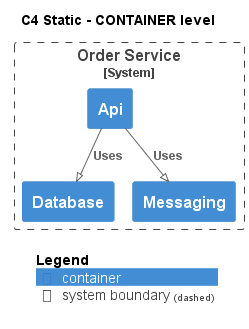

The diagram above was rendered by PlantUML. Its source (embedded in the PNG):
@startuml
!pragma layout smetana
!include ..\..\..\..\.c4s\C4_Container.puml

AddElementTag("state:new", $bgColor=green, $fontColor=#ffffff, $borderColor=green, $shadowing="False")
AddElementTag("state:changed", $bgColor=orange, $fontColor=#ffffff, $borderColor=orange, $shadowing="False")
AddElementTag("state:removed", $bgColor=red, $fontColor=#ffffff, $borderColor=red, $shadowing="False")

AddRelTag("state:new", $textColor=green, $lineColor=green)
AddRelTag("state:changed", $textColor=orange, $lineColor=orange)
AddRelTag("state:removed", $textColor=red, $lineColor=red)

SHOW_PERSON_PORTRAIT()
LAYOUT_TOP_DOWN()

skinparam linetype polyline

title C4 Static - CONTAINER level


System_Boundary(ECommercePlatform.SoftwareSystems.OrderService, "Order Service") {
    Container(ECommercePlatform.SoftwareSystems.OrderService.Containers.Api, "Api", "", "")
    Container(ECommercePlatform.SoftwareSystems.OrderService.Containers.Database, "Database", "", "")
    Container(ECommercePlatform.SoftwareSystems.OrderService.Containers.Messaging, "Messaging", "", "")
}

Rel(ECommercePlatform.SoftwareSystems.OrderService.Containers.Api, ECommercePlatform.SoftwareSystems.OrderService.Containers.Database, "Uses")
Rel(ECommercePlatform.SoftwareSystems.OrderService.Containers.Api, ECommercePlatform.SoftwareSystems.OrderService.Containers.Messaging, "Uses")


SHOW_LEGEND()
@enduml